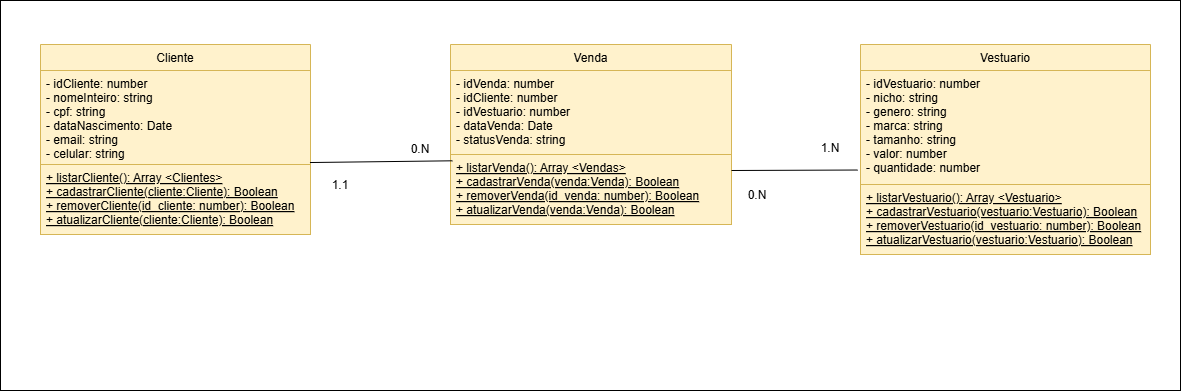

The diagram above was exported from draw.io. Its source (the exported page's mxGraphModel, read from the mxfile embedded in the PNG):
<mxGraphModel dx="1293" dy="558" grid="1" gridSize="10" guides="1" tooltips="1" connect="1" arrows="1" fold="1" page="1" pageScale="1" pageWidth="827" pageHeight="1169" math="0" shadow="0">
  <root>
    <mxCell id="WIyWlLk6GJQsqaUBKTNV-0" />
    <mxCell id="WIyWlLk6GJQsqaUBKTNV-1" parent="WIyWlLk6GJQsqaUBKTNV-0" />
    <mxCell id="r8dWKE7d-awLqOog2h_B-18" value="" style="rounded=0;whiteSpace=wrap;html=1;" parent="WIyWlLk6GJQsqaUBKTNV-1" vertex="1">
      <mxGeometry x="40" width="1180" height="390" as="geometry" />
    </mxCell>
    <mxCell id="zkfFHV4jXpPFQw0GAbJ--0" value="Cliente" style="swimlane;fontStyle=0;align=center;verticalAlign=top;childLayout=stackLayout;horizontal=1;startSize=26;horizontalStack=0;resizeParent=1;resizeLast=0;collapsible=1;marginBottom=0;rounded=0;shadow=0;strokeWidth=1;fillColor=#fff2cc;strokeColor=#d6b656;" parent="WIyWlLk6GJQsqaUBKTNV-1" vertex="1">
      <mxGeometry x="80" y="44" width="270" height="190" as="geometry">
        <mxRectangle x="180" y="70" width="160" height="26" as="alternateBounds" />
      </mxGeometry>
    </mxCell>
    <mxCell id="zkfFHV4jXpPFQw0GAbJ--1" value="- idCliente: number&#10;- nomeInteiro: string&#10;- cpf: string&#10;- dataNascimento: Date&#10;- email: string&#10;- celular: string" style="text;align=left;verticalAlign=top;spacingLeft=4;spacingRight=4;overflow=hidden;rotatable=0;points=[[0,0.5],[1,0.5]];portConstraint=eastwest;fillColor=#fff2cc;strokeColor=#d6b656;" parent="zkfFHV4jXpPFQw0GAbJ--0" vertex="1">
      <mxGeometry y="26" width="270" height="94" as="geometry" />
    </mxCell>
    <mxCell id="INOXkxQGbtEHdn3JaQnM-11" value="+ listarCliente(): Array &lt;Clientes&gt;&#10;+ cadastrarCliente(cliente:Cliente): Boolean&#10;+ removerCliente(id_cliente: number): Boolean&#10;+ atualizarCliente(cliente:Cliente): Boolean" style="text;align=left;verticalAlign=top;spacingLeft=4;spacingRight=4;overflow=hidden;rotatable=0;points=[[0,0.5],[1,0.5]];portConstraint=eastwest;fillColor=#fff2cc;strokeColor=#d6b656;fontStyle=4" parent="zkfFHV4jXpPFQw0GAbJ--0" vertex="1">
      <mxGeometry y="120" width="270" height="70" as="geometry" />
    </mxCell>
    <mxCell id="C5G3hQH6Iopq-bTjkAd6-1" value="Venda" style="swimlane;fontStyle=0;align=center;verticalAlign=top;childLayout=stackLayout;horizontal=1;startSize=26;horizontalStack=0;resizeParent=1;resizeLast=0;collapsible=1;marginBottom=0;rounded=0;shadow=0;strokeWidth=1;fillColor=#fff2cc;strokeColor=#d6b656;" parent="WIyWlLk6GJQsqaUBKTNV-1" vertex="1">
      <mxGeometry x="490" y="44" width="281" height="180" as="geometry">
        <mxRectangle x="180" y="70" width="160" height="26" as="alternateBounds" />
      </mxGeometry>
    </mxCell>
    <mxCell id="C5G3hQH6Iopq-bTjkAd6-2" value="- idVenda: number&#10;- idCliente: number&#10;- idVestuario: number&#10;- dataVenda: Date&#10;- statusVenda: string" style="text;align=left;verticalAlign=top;spacingLeft=4;spacingRight=4;overflow=hidden;rotatable=0;points=[[0,0.5],[1,0.5]];portConstraint=eastwest;fillColor=#fff2cc;strokeColor=#d6b656;" parent="C5G3hQH6Iopq-bTjkAd6-1" vertex="1">
      <mxGeometry y="26" width="281" height="84" as="geometry" />
    </mxCell>
    <mxCell id="C5G3hQH6Iopq-bTjkAd6-9" value="+ listarVenda(): Array &lt;Vendas&gt;&#10;+ cadastrarVenda(venda:Venda): Boolean&#10;+ removerVenda(id_venda: number): Boolean&#10;+ atualizarVenda(venda:Venda): Boolean" style="text;align=left;verticalAlign=top;spacingLeft=4;spacingRight=4;overflow=hidden;rotatable=0;points=[[0,0.5],[1,0.5]];portConstraint=eastwest;fillColor=#fff2cc;strokeColor=#d6b656;fontStyle=4" parent="C5G3hQH6Iopq-bTjkAd6-1" vertex="1">
      <mxGeometry y="110" width="281" height="70" as="geometry" />
    </mxCell>
    <mxCell id="C5G3hQH6Iopq-bTjkAd6-11" value="Vestuario" style="swimlane;fontStyle=0;align=center;verticalAlign=top;childLayout=stackLayout;horizontal=1;startSize=26;horizontalStack=0;resizeParent=1;resizeLast=0;collapsible=1;marginBottom=0;rounded=0;shadow=0;strokeWidth=1;fillColor=#fff2cc;strokeColor=#d6b656;" parent="WIyWlLk6GJQsqaUBKTNV-1" vertex="1">
      <mxGeometry x="900" y="44" width="290" height="210" as="geometry">
        <mxRectangle x="180" y="70" width="160" height="26" as="alternateBounds" />
      </mxGeometry>
    </mxCell>
    <mxCell id="C5G3hQH6Iopq-bTjkAd6-12" value="- idVestuario: number&#10;- nicho: string&#10;- genero: string&#10;- marca: string&#10;- tamanho: string&#10;- valor: number&#10;- quantidade: number" style="text;align=left;verticalAlign=top;spacingLeft=4;spacingRight=4;overflow=hidden;rotatable=0;points=[[0,0.5],[1,0.5]];portConstraint=eastwest;fillColor=#fff2cc;strokeColor=#d6b656;" parent="C5G3hQH6Iopq-bTjkAd6-11" vertex="1">
      <mxGeometry y="26" width="290" height="114" as="geometry" />
    </mxCell>
    <mxCell id="C5G3hQH6Iopq-bTjkAd6-19" value="+ listarVestuario(): Array &lt;Vestuario&gt;&#10;+ cadastrarVestuario(vestuario:Vestuario): Boolean&#10;+ removerVestuario(id_vestuario: number): Boolean&#10;+ atualizarVestuario(vestuario:Vestuario): Boolean" style="text;align=left;verticalAlign=top;spacingLeft=4;spacingRight=4;overflow=hidden;rotatable=0;points=[[0,0.5],[1,0.5]];portConstraint=eastwest;fillColor=#fff2cc;strokeColor=#d6b656;fontStyle=4" parent="C5G3hQH6Iopq-bTjkAd6-11" vertex="1">
      <mxGeometry y="140" width="290" height="70" as="geometry" />
    </mxCell>
    <mxCell id="r8dWKE7d-awLqOog2h_B-10" value="" style="endArrow=none;html=1;rounded=0;exitX=0.998;exitY=0.979;exitDx=0;exitDy=0;exitPerimeter=0;entryX=0.007;entryY=0.09;entryDx=0;entryDy=0;entryPerimeter=0;" parent="WIyWlLk6GJQsqaUBKTNV-1" source="zkfFHV4jXpPFQw0GAbJ--1" target="C5G3hQH6Iopq-bTjkAd6-9" edge="1">
      <mxGeometry width="50" height="50" relative="1" as="geometry">
        <mxPoint x="680" y="130" as="sourcePoint" />
        <mxPoint x="491.405" y="195.40800000000002" as="targetPoint" />
      </mxGeometry>
    </mxCell>
    <mxCell id="r8dWKE7d-awLqOog2h_B-11" value="1.1" style="text;html=1;align=center;verticalAlign=middle;whiteSpace=wrap;rounded=0;" parent="WIyWlLk6GJQsqaUBKTNV-1" vertex="1">
      <mxGeometry x="350" y="170" width="60" height="30" as="geometry" />
    </mxCell>
    <mxCell id="r8dWKE7d-awLqOog2h_B-12" value="0.N" style="text;html=1;align=center;verticalAlign=middle;whiteSpace=wrap;rounded=0;" parent="WIyWlLk6GJQsqaUBKTNV-1" vertex="1">
      <mxGeometry x="430" y="134" width="60" height="30" as="geometry" />
    </mxCell>
    <mxCell id="r8dWKE7d-awLqOog2h_B-14" value="" style="endArrow=none;html=1;rounded=0;entryX=-0.01;entryY=0.873;entryDx=0;entryDy=0;entryPerimeter=0;" parent="WIyWlLk6GJQsqaUBKTNV-1" target="C5G3hQH6Iopq-bTjkAd6-12" edge="1">
      <mxGeometry width="50" height="50" relative="1" as="geometry">
        <mxPoint x="771" y="170" as="sourcePoint" />
        <mxPoint x="900.29" y="210.49399999999991" as="targetPoint" />
      </mxGeometry>
    </mxCell>
    <mxCell id="r8dWKE7d-awLqOog2h_B-15" value="0.N" style="text;html=1;align=center;verticalAlign=middle;whiteSpace=wrap;rounded=0;" parent="WIyWlLk6GJQsqaUBKTNV-1" vertex="1">
      <mxGeometry x="767" y="180" width="60" height="30" as="geometry" />
    </mxCell>
    <mxCell id="r8dWKE7d-awLqOog2h_B-16" value="1.N" style="text;html=1;align=center;verticalAlign=middle;whiteSpace=wrap;rounded=0;" parent="WIyWlLk6GJQsqaUBKTNV-1" vertex="1">
      <mxGeometry x="840" y="133" width="60" height="30" as="geometry" />
    </mxCell>
  </root>
</mxGraphModel>